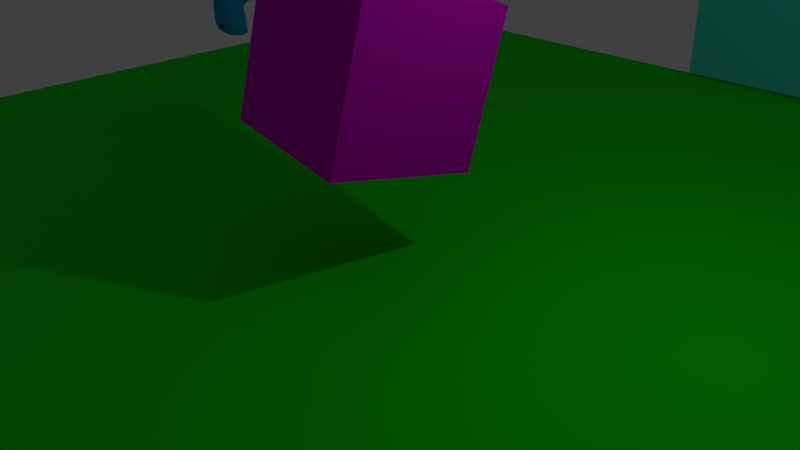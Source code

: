 # Source: day02.blend  (saved by Blender 2.77.0; exported with 4.5.12 LTS)
import bpy
from mathutils import Matrix  # noqa: F401  (used for matrix-valued properties, if any)

bpy.ops.wm.read_factory_settings(use_empty=True)
scene = bpy.context.scene
scene.name = 'Room One'

# ---- collections
col_collection_1 = bpy.data.collections.new('Collection 1'); scene.collection.children.link(col_collection_1)

# ---- materials (node trees are filled in below, after node groups)
mat_material_007 = bpy.data.materials.new('Material.007')
mat_material_007.alpha_threshold = 0.0
mat_material_007.use_transparent_shadow = False
mat_material_007.diffuse_color = (0.009789, 0.3311, 0.8, 1.0)
mat_material_007.roughness = 0.5
mat_material_006 = bpy.data.materials.new('Material.006')
mat_material_006.alpha_threshold = 0.0
mat_material_006.use_transparent_shadow = False
mat_material_006.diffuse_color = (0.07423, 0.7771, 0.8, 1.0)
mat_material_006.roughness = 0.5
mat_material_001 = bpy.data.materials.new('Material.001')
mat_material_001.alpha_threshold = 0.0
mat_material_001.use_transparent_shadow = False
mat_material_001.diffuse_color = (0.009437, 0.8, 0.004158, 1.0)
mat_material_001.roughness = 0.5
mat_material_001.specular_intensity = 0.0
mat_material = bpy.data.materials.new('Material')
mat_material.alpha_threshold = 0.0
mat_material.use_transparent_shadow = False
mat_material.diffuse_color = (0.8, 0.002134, 0.7567, 1.0)
mat_material.roughness = 0.5
mat_material.line_color = (0.0, 0.0, 0.0, 1.0)

# ---- material node trees

# ---- world
world_world = bpy.data.worlds.new('World'); scene.world = world_world
world_world.color = (0.05088, 0.05088, 0.05088)
world_world.use_sun_shadow = False
world_world.sun_shadow_jitter_overblur = 0.0
world_world.cycles.sampling_method = 'NONE'
world_world.cycles.sample_map_resolution = 256

# ---- cameras
cam_camera = bpy.data.cameras.new('Camera')
cam_camera.clip_end = 100.0
cam_camera.lens = 35.0
cam_camera.sensor_width = 32.0
cam_camera.sensor_height = 18.0
cam_camera.ortho_scale = 7.314
cam_camera.dof.focus_distance = 0.0
cam_camera.dof.aperture_fstop = 128.0

# ---- lights
light_lamp = bpy.data.lights.new('Lamp', 'POINT')
light_lamp.transmission_factor = 0.0
light_lamp.cutoff_distance = 30.0
light_lamp.energy = 100.0
light_lamp.shadow_buffer_clip_start = 1.001
light_lamp.shadow_soft_size = 0.1
light_lamp.shadow_maximum_resolution = 0.006
light_lamp.use_absolute_resolution = True
light_lamp.cycles.use_multiple_importance_sampling = False

# ---- meshes
me_suzanne = bpy.data.meshes.new('Suzanne')
me_suzanne.from_pydata([(0.4375, -0.7656, 0.1641), (-0.4375, -0.7656, 0.1641), (0.5, -0.6875, 0.09375), (-0.5, -0.6875, 0.09375), (0.5469, -0.5781, 0.05469), (-0.5469, -0.5781, 0.05469), (0.3516, -0.6172, -0.02344), (-0.3516, -0.6172, -0.02344), (0.3516, -0.7188, 0.03125), (-0.3516, -0.7188, 0.03125), (0.3516, -0.7812, 0.1328), (-0.3516, -0.7812, 0.1328), (0.2734, -0.7969, 0.1641), (-0.2734, -0.7969, 0.1641), (0.2031, -0.7422, 0.09375), (-0.2031, -0.7422, 0.09375), (0.1562, -0.6484, 0.05469), (-0.1562, -0.6484, 0.05469), (0.07812, -0.6562, 0.2422), (-0.07812, -0.6562, 0.2422), (0.1406, -0.7422, 0.2422), (-0.1406, -0.7422, 0.2422), (0.2422, -0.7969, 0.2422), (-0.2422, -0.7969, 0.2422), (0.2734, -0.7969, 0.3281), (-0.2734, -0.7969, 0.3281), (0.2031, -0.7422, 0.3906), (-0.2031, -0.7422, 0.3906), (0.1562, -0.6484, 0.4375), (-0.1562, -0.6484, 0.4375), (0.3516, -0.6172, 0.5156), (-0.3516, -0.6172, 0.5156), (0.3516, -0.7188, 0.4531), (-0.3516, -0.7188, 0.4531), (0.3516, -0.7812, 0.3594), (-0.3516, -0.7812, 0.3594), (0.4375, -0.7656, 0.3281), (-0.4375, -0.7656, 0.3281), (0.5, -0.6875, 0.3906), (-0.5, -0.6875, 0.3906), (0.5469, -0.5781, 0.4375), (-0.5469, -0.5781, 0.4375), (0.625, -0.5625, 0.2422), (-0.625, -0.5625, 0.2422), (0.5625, -0.6719, 0.2422), (-0.5625, -0.6719, 0.2422), (0.4688, -0.7578, 0.2422), (-0.4688, -0.7578, 0.2422), (0.4766, -0.7734, 0.2422), (-0.4766, -0.7734, 0.2422), (0.4453, -0.7812, 0.3359), (-0.4453, -0.7812, 0.3359), (0.3516, -0.8047, 0.375), (-0.3516, -0.8047, 0.375), (0.2656, -0.8203, 0.3359), (-0.2656, -0.8203, 0.3359), (0.2266, -0.8203, 0.2422), (-0.2266, -0.8203, 0.2422), (0.2656, -0.8203, 0.1562), (-0.2656, -0.8203, 0.1562), (0.3516, -0.8281, 0.2422), (-0.3516, -0.8281, 0.2422), (0.3516, -0.8047, 0.1172), (-0.3516, -0.8047, 0.1172), (0.4453, -0.7812, 0.1562), (-0.4453, -0.7812, 0.1562), (0.0, -0.7422, 0.4297), (0.0, -0.8203, 0.3516), (0.0, -0.7344, -0.6797), (0.0, -0.7812, -0.3203), (0.0, -0.7969, -0.1875), (0.0, -0.7188, -0.7734), (0.0, -0.6016, 0.4062), (0.0, -0.5703, 0.5703), (0.0, 0.5469, 0.8984), (0.0, 0.8516, 0.5625), (0.0, 0.8281, 0.07031), (0.0, 0.3516, -0.3828), (0.2031, -0.5625, -0.1875), (-0.2031, -0.5625, -0.1875), (0.3125, -0.5703, -0.4375), (-0.3125, -0.5703, -0.4375), (0.3516, -0.5703, -0.6953), (-0.3516, -0.5703, -0.6953), (0.3672, -0.5312, -0.8906), (-0.3672, -0.5312, -0.8906), (0.3281, -0.5234, -0.9453), (-0.3281, -0.5234, -0.9453), (0.1797, -0.5547, -0.9688), (-0.1797, -0.5547, -0.9688), (0.0, -0.5781, -0.9844), (0.4375, -0.5312, -0.1406), (-0.4375, -0.5312, -0.1406), (0.6328, -0.5391, -0.03906), (-0.6328, -0.5391, -0.03906), (0.8281, -0.4453, 0.1484), (-0.8281, -0.4453, 0.1484), (0.8594, -0.5938, 0.4297), (-0.8594, -0.5938, 0.4297), (0.7109, -0.625, 0.4844), (-0.7109, -0.625, 0.4844), (0.4922, -0.6875, 0.6016), (-0.4922, -0.6875, 0.6016), (0.3203, -0.7344, 0.7578), (-0.3203, -0.7344, 0.7578), (0.1562, -0.7578, 0.7188), (-0.1562, -0.7578, 0.7188), (0.0625, -0.75, 0.4922), (-0.0625, -0.75, 0.4922), (0.1641, -0.7734, 0.4141), (-0.1641, -0.7734, 0.4141), (0.125, -0.7656, 0.3047), (-0.125, -0.7656, 0.3047), (0.2031, -0.7422, 0.09375), (-0.2031, -0.7422, 0.09375), (0.375, -0.7031, 0.01562), (-0.375, -0.7031, 0.01562), (0.4922, -0.6719, 0.0625), (-0.4922, -0.6719, 0.0625), (0.625, -0.6484, 0.1875), (-0.625, -0.6484, 0.1875), (0.6406, -0.6484, 0.2969), (-0.6406, -0.6484, 0.2969), (0.6016, -0.6641, 0.375), (-0.6016, -0.6641, 0.375), (0.4297, -0.7188, 0.4375), (-0.4297, -0.7188, 0.4375), (0.25, -0.7578, 0.4688), (-0.25, -0.7578, 0.4688), (0.0, -0.7344, -0.7656), (0.1094, -0.7344, -0.7188), (-0.1094, -0.7344, -0.7188), (0.1172, -0.7109, -0.8359), (-0.1172, -0.7109, -0.8359), (0.0625, -0.6953, -0.8828), (-0.0625, -0.6953, -0.8828), (0.0, -0.6875, -0.8906), (0.0, -0.75, -0.1953), (0.0, -0.7422, -0.1406), (0.1016, -0.7422, -0.1484), (-0.1016, -0.7422, -0.1484), (0.125, -0.75, -0.2266), (-0.125, -0.75, -0.2266), (0.08594, -0.7422, -0.2891), (-0.08594, -0.7422, -0.2891), (0.3984, -0.6719, -0.04688), (-0.3984, -0.6719, -0.04688), (0.6172, -0.625, 0.05469), (-0.6172, -0.625, 0.05469), (0.7266, -0.6016, 0.2031), (-0.7266, -0.6016, 0.2031), (0.7422, -0.6562, 0.375), (-0.7422, -0.6562, 0.375), (0.6875, -0.7266, 0.4141), (-0.6875, -0.7266, 0.4141), (0.4375, -0.7969, 0.5469), (-0.4375, -0.7969, 0.5469), (0.3125, -0.8359, 0.6406), (-0.3125, -0.8359, 0.6406), (0.2031, -0.8516, 0.6172), (-0.2031, -0.8516, 0.6172), (0.1016, -0.8438, 0.4297), (-0.1016, -0.8438, 0.4297), (0.125, -0.8125, -0.1016), (-0.125, -0.8125, -0.1016), (0.2109, -0.7109, -0.4453), (-0.2109, -0.7109, -0.4453), (0.25, -0.6875, -0.7031), (-0.25, -0.6875, -0.7031), (0.2656, -0.6641, -0.8203), (-0.2656, -0.6641, -0.8203), (0.2344, -0.6328, -0.9141), (-0.2344, -0.6328, -0.9141), (0.1641, -0.6328, -0.9297), (-0.1641, -0.6328, -0.9297), (0.0, -0.6406, -0.9453), (0.0, -0.7266, 0.04688), (0.0, -0.7656, 0.2109), (0.3281, -0.7422, 0.4766), (-0.3281, -0.7422, 0.4766), (0.1641, -0.75, 0.1406), (-0.1641, -0.75, 0.1406), (0.1328, -0.7578, 0.2109), (-0.1328, -0.7578, 0.2109), (0.1172, -0.7344, -0.6875), (-0.1172, -0.7344, -0.6875), (0.07812, -0.75, -0.4453), (-0.07812, -0.75, -0.4453), (0.0, -0.75, -0.4453), (0.0, -0.7422, -0.3281), (0.09375, -0.7812, -0.2734), (-0.09375, -0.7812, -0.2734), (0.1328, -0.7969, -0.2266), (-0.1328, -0.7969, -0.2266), (0.1094, -0.7812, -0.1328), (-0.1094, -0.7812, -0.1328), (0.03906, -0.7812, -0.125), (-0.03906, -0.7812, -0.125), (0.0, -0.8281, -0.2031), (0.04688, -0.8125, -0.1484), (-0.04688, -0.8125, -0.1484), (0.09375, -0.8125, -0.1562), (-0.09375, -0.8125, -0.1562), (0.1094, -0.8281, -0.2266), (-0.1094, -0.8281, -0.2266), (0.07812, -0.8047, -0.25), (-0.07812, -0.8047, -0.25), (0.0, -0.8047, -0.2891), (0.2578, -0.5547, -0.3125), (-0.2578, -0.5547, -0.3125), (0.1641, -0.7109, -0.2422), (-0.1641, -0.7109, -0.2422), (0.1797, -0.7109, -0.3125), (-0.1797, -0.7109, -0.3125), (0.2344, -0.5547, -0.25), (-0.2344, -0.5547, -0.25), (0.0, -0.6875, -0.875), (0.04688, -0.6875, -0.8672), (-0.04688, -0.6875, -0.8672), (0.09375, -0.7109, -0.8203), (-0.09375, -0.7109, -0.8203), (0.09375, -0.7266, -0.7422), (-0.09375, -0.7266, -0.7422), (0.0, -0.6562, -0.7812), (0.09375, -0.6641, -0.75), (-0.09375, -0.6641, -0.75), (0.09375, -0.6406, -0.8125), (-0.09375, -0.6406, -0.8125), (0.04688, -0.6328, -0.8516), (-0.04688, -0.6328, -0.8516), (0.0, -0.6328, -0.8594), (0.1719, -0.7812, 0.2188), (-0.1719, -0.7812, 0.2188), (0.1875, -0.7734, 0.1562), (-0.1875, -0.7734, 0.1562), (0.3359, -0.7578, 0.4297), (-0.3359, -0.7578, 0.4297), (0.2734, -0.7734, 0.4219), (-0.2734, -0.7734, 0.4219), (0.4219, -0.7734, 0.3984), (-0.4219, -0.7734, 0.3984), (0.5625, -0.6953, 0.3516), (-0.5625, -0.6953, 0.3516), (0.5859, -0.6875, 0.2891), (-0.5859, -0.6875, 0.2891), (0.5781, -0.6797, 0.1953), (-0.5781, -0.6797, 0.1953), (0.4766, -0.7188, 0.1016), (-0.4766, -0.7188, 0.1016), (0.375, -0.7422, 0.0625), (-0.375, -0.7422, 0.0625), (0.2266, -0.7812, 0.1094), (-0.2266, -0.7812, 0.1094), (0.1797, -0.7812, 0.2969), (-0.1797, -0.7812, 0.2969), (0.2109, -0.7812, 0.375), (-0.2109, -0.7812, 0.375), (0.2344, -0.7578, 0.3594), (-0.2344, -0.7578, 0.3594), (0.1953, -0.7578, 0.2969), (-0.1953, -0.7578, 0.2969), (0.2422, -0.7578, 0.125), (-0.2422, -0.7578, 0.125), (0.375, -0.7266, 0.08594), (-0.375, -0.7266, 0.08594), (0.4609, -0.7031, 0.1172), (-0.4609, -0.7031, 0.1172), (0.5469, -0.6719, 0.2109), (-0.5469, -0.6719, 0.2109), (0.5547, -0.6719, 0.2812), (-0.5547, -0.6719, 0.2812), (0.5312, -0.6797, 0.3359), (-0.5312, -0.6797, 0.3359), (0.4141, -0.75, 0.3906), (-0.4141, -0.75, 0.3906), (0.2812, -0.7656, 0.3984), (-0.2812, -0.7656, 0.3984), (0.3359, -0.75, 0.4062), (-0.3359, -0.75, 0.4062), (0.2031, -0.75, 0.1719), (-0.2031, -0.75, 0.1719), (0.1953, -0.75, 0.2266), (-0.1953, -0.75, 0.2266), (0.1094, -0.6094, 0.4609), (-0.1094, -0.6094, 0.4609), (0.1953, -0.6172, 0.6641), (-0.1953, -0.6172, 0.6641), (0.3359, -0.5938, 0.6875), (-0.3359, -0.5938, 0.6875), (0.4844, -0.5547, 0.5547), (-0.4844, -0.5547, 0.5547), (0.6797, -0.4922, 0.4531), (-0.6797, -0.4922, 0.4531), (0.7969, -0.4609, 0.4062), (-0.7969, -0.4609, 0.4062), (0.7734, -0.375, 0.1641), (-0.7734, -0.375, 0.1641), (0.6016, -0.4141, 0.0), (-0.6016, -0.4141, 0.0), (0.4375, -0.4688, -0.09375), (-0.4375, -0.4688, -0.09375), (0.0, -0.2891, 0.8984), (0.0, 0.07812, 0.9844), (0.0, 0.6719, -0.1953), (0.0, -0.1875, -0.4609), (0.0, -0.4609, -0.9766), (0.0, -0.3438, -0.8047), (0.0, -0.3203, -0.5703), (0.0, -0.2812, -0.4844), (0.8516, -0.05469, 0.2344), (-0.8516, -0.05469, 0.2344), (0.8594, 0.04688, 0.3203), (-0.8594, 0.04688, 0.3203), (0.7734, 0.4375, 0.2656), (-0.7734, 0.4375, 0.2656), (0.4609, 0.7031, 0.4375), (-0.4609, 0.7031, 0.4375), (0.7344, -0.07031, -0.04688), (-0.7344, -0.07031, -0.04688), (0.5938, 0.1641, -0.125), (-0.5938, 0.1641, -0.125), (0.6406, 0.4297, -0.007812), (-0.6406, 0.4297, -0.007812), (0.3359, 0.6641, 0.05469), (-0.3359, 0.6641, 0.05469), (0.2344, -0.4062, -0.3516), (-0.2344, -0.4062, -0.3516), (0.1797, -0.2578, -0.4141), (-0.1797, -0.2578, -0.4141), (0.2891, -0.3828, -0.7109), (-0.2891, -0.3828, -0.7109), (0.25, -0.3906, -0.5), (-0.25, -0.3906, -0.5), (0.3281, -0.3984, -0.9141), (-0.3281, -0.3984, -0.9141), (0.1406, -0.3672, -0.7578), (-0.1406, -0.3672, -0.7578), (0.125, -0.3594, -0.5391), (-0.125, -0.3594, -0.5391), (0.1641, -0.4375, -0.9453), (-0.1641, -0.4375, -0.9453), (0.2188, -0.4297, -0.2812), (-0.2188, -0.4297, -0.2812), (0.2109, -0.4688, -0.2266), (-0.2109, -0.4688, -0.2266), (0.2031, -0.5, -0.1719), (-0.2031, -0.5, -0.1719), (0.2109, -0.1641, -0.3906), (-0.2109, -0.1641, -0.3906), (0.2969, 0.2656, -0.3125), (-0.2969, 0.2656, -0.3125), (0.3438, 0.5391, -0.1484), (-0.3438, 0.5391, -0.1484), (0.4531, 0.3828, 0.8672), (-0.4531, 0.3828, 0.8672), (0.4531, 0.07031, 0.9297), (-0.4531, 0.07031, 0.9297), (0.4531, -0.2344, 0.8516), (-0.4531, -0.2344, 0.8516), (0.4609, -0.4297, 0.5234), (-0.4609, -0.4297, 0.5234), (0.7266, -0.3359, 0.4062), (-0.7266, -0.3359, 0.4062), (0.6328, -0.2812, 0.4531), (-0.6328, -0.2812, 0.4531), (0.6406, -0.05469, 0.7031), (-0.6406, -0.05469, 0.7031), (0.7969, -0.125, 0.5625), (-0.7969, -0.125, 0.5625), (0.7969, 0.1172, 0.6172), (-0.7969, 0.1172, 0.6172), (0.6406, 0.1953, 0.75), (-0.6406, 0.1953, 0.75), (0.6406, 0.4453, 0.6797), (-0.6406, 0.4453, 0.6797), (0.7969, 0.3594, 0.5391), (-0.7969, 0.3594, 0.5391), (0.6172, 0.5859, 0.3281), (-0.6172, 0.5859, 0.3281), (0.4844, 0.5469, 0.02344), (-0.4844, 0.5469, 0.02344), (0.8203, 0.2031, 0.3281), (-0.8203, 0.2031, 0.3281), (0.4062, -0.1484, -0.1719), (-0.4062, -0.1484, -0.1719), (0.4297, 0.2109, -0.1953), (-0.4297, 0.2109, -0.1953), (0.8906, 0.2344, 0.4062), (-0.8906, 0.2344, 0.4062), (0.7734, 0.125, -0.1406), (-0.7734, 0.125, -0.1406), (1.039, 0.3281, -0.1016), (-1.039, 0.3281, -0.1016), (1.281, 0.4297, 0.05469), (-1.281, 0.4297, 0.05469), (1.352, 0.4219, 0.3203), (-1.352, 0.4219, 0.3203), (1.234, 0.4219, 0.5078), (-1.234, 0.4219, 0.5078), (1.023, 0.3125, 0.4766), (-1.023, 0.3125, 0.4766), (1.016, 0.2891, 0.4141), (-1.016, 0.2891, 0.4141), (1.188, 0.3906, 0.4375), (-1.188, 0.3906, 0.4375), (1.266, 0.4062, 0.2891), (-1.266, 0.4062, 0.2891), (1.211, 0.4062, 0.07812), (-1.211, 0.4062, 0.07812), (1.031, 0.3047, -0.03906), (-1.031, 0.3047, -0.03906), (0.8281, 0.1328, -0.07031), (-0.8281, 0.1328, -0.07031), (0.9219, 0.2188, 0.3594), (-0.9219, 0.2188, 0.3594), (0.9453, 0.2891, 0.3047), (-0.9453, 0.2891, 0.3047), (0.8828, 0.2109, -0.02344), (-0.8828, 0.2109, -0.02344), (1.039, 0.3672, 0.0), (-1.039, 0.3672, 0.0), (1.188, 0.4453, 0.09375), (-1.188, 0.4453, 0.09375), (1.234, 0.4453, 0.25), (-1.234, 0.4453, 0.25), (1.172, 0.4375, 0.3594), (-1.172, 0.4375, 0.3594), (1.023, 0.3594, 0.3438), (-1.023, 0.3594, 0.3438), (0.8438, 0.2109, 0.2891), (-0.8438, 0.2109, 0.2891), (0.8359, 0.2734, 0.1719), (-0.8359, 0.2734, 0.1719), (0.7578, 0.2734, 0.09375), (-0.7578, 0.2734, 0.09375), (0.8203, 0.2734, 0.08594), (-0.8203, 0.2734, 0.08594), (0.8438, 0.2734, 0.01562), (-0.8438, 0.2734, 0.01562), (0.8125, 0.2734, -0.01562), (-0.8125, 0.2734, -0.01562), (0.7266, 0.07031, 0.0), (-0.7266, 0.07031, 0.0), (0.7188, 0.1719, -0.02344), (-0.7188, 0.1719, -0.02344), (0.7188, 0.1875, 0.03906), (-0.7188, 0.1875, 0.03906), (0.7969, 0.2109, 0.2031), (-0.7969, 0.2109, 0.2031), (0.8906, 0.2656, 0.2422), (-0.8906, 0.2656, 0.2422), (0.8906, 0.3203, 0.2344), (-0.8906, 0.3203, 0.2344), (0.8125, 0.3203, -0.01562), (-0.8125, 0.3203, -0.01562), (0.8516, 0.3203, 0.01562), (-0.8516, 0.3203, 0.01562), (0.8281, 0.3203, 0.07812), (-0.8281, 0.3203, 0.07812), (0.7656, 0.3203, 0.09375), (-0.7656, 0.3203, 0.09375), (0.8438, 0.3203, 0.1719), (-0.8438, 0.3203, 0.1719), (1.039, 0.4141, 0.3281), (-1.039, 0.4141, 0.3281), (1.188, 0.4844, 0.3438), (-1.188, 0.4844, 0.3438), (1.258, 0.4922, 0.2422), (-1.258, 0.4922, 0.2422), (1.211, 0.4844, 0.08594), (-1.211, 0.4844, 0.08594), (1.047, 0.4219, 0.0), (-1.047, 0.4219, 0.0), (0.8828, 0.2656, -0.01562), (-0.8828, 0.2656, -0.01562), (0.9531, 0.3438, 0.2891), (-0.9531, 0.3438, 0.2891), (0.8906, 0.3281, 0.1094), (-0.8906, 0.3281, 0.1094), (0.9375, 0.3359, 0.0625), (-0.9375, 0.3359, 0.0625), (1.0, 0.3672, 0.125), (-1.0, 0.3672, 0.125), (0.9609, 0.3516, 0.1719), (-0.9609, 0.3516, 0.1719), (1.016, 0.375, 0.2344), (-1.016, 0.375, 0.2344), (1.055, 0.3828, 0.1875), (-1.055, 0.3828, 0.1875), (1.109, 0.3906, 0.2109), (-1.109, 0.3906, 0.2109), (1.086, 0.3906, 0.2734), (-1.086, 0.3906, 0.2734), (1.023, 0.4844, 0.4375), (-1.023, 0.4844, 0.4375), (1.25, 0.5469, 0.4688), (-1.25, 0.5469, 0.4688), (1.367, 0.5, 0.2969), (-1.367, 0.5, 0.2969), (1.312, 0.5312, 0.05469), (-1.312, 0.5312, 0.05469), (1.039, 0.4922, -0.08594), (-1.039, 0.4922, -0.08594), (0.7891, 0.3281, -0.125), (-0.7891, 0.3281, -0.125), (0.8594, 0.3828, 0.3828), (-0.8594, 0.3828, 0.3828)], [], [(46, 0, 2, 44), (3, 1, 47, 45), (44, 2, 4, 42), (5, 3, 45, 43), (2, 8, 6, 4), (7, 9, 3, 5), (0, 10, 8, 2), (9, 11, 1, 3), (10, 12, 14, 8), (15, 13, 11, 9), (8, 14, 16, 6), (17, 15, 9, 7), (14, 20, 18, 16), (19, 21, 15, 17), (12, 22, 20, 14), (21, 23, 13, 15), (22, 24, 26, 20), (27, 25, 23, 21), (20, 26, 28, 18), (29, 27, 21, 19), (26, 32, 30, 28), (31, 33, 27, 29), (24, 34, 32, 26), (33, 35, 25, 27), (34, 36, 38, 32), (39, 37, 35, 33), (32, 38, 40, 30), (41, 39, 33, 31), (38, 44, 42, 40), (43, 45, 39, 41), (36, 46, 44, 38), (45, 47, 37, 39), (46, 36, 50, 48), (51, 37, 47, 49), (36, 34, 52, 50), (53, 35, 37, 51), (34, 24, 54, 52), (55, 25, 35, 53), (24, 22, 56, 54), (57, 23, 25, 55), (22, 12, 58, 56), (59, 13, 23, 57), (12, 10, 62, 58), (63, 11, 13, 59), (10, 0, 64, 62), (65, 1, 11, 63), (0, 46, 48, 64), (49, 47, 1, 65), (60, 64, 48), (49, 65, 61), (62, 64, 60), (61, 65, 63), (60, 58, 62), (63, 59, 61), (60, 56, 58), (59, 57, 61), (60, 54, 56), (57, 55, 61), (60, 52, 54), (55, 53, 61), (60, 50, 52), (53, 51, 61), (60, 48, 50), (51, 49, 61), (88, 173, 175, 90), (175, 174, 89, 90), (86, 171, 173, 88), (174, 172, 87, 89), (84, 169, 171, 86), (172, 170, 85, 87), (82, 167, 169, 84), (170, 168, 83, 85), (80, 165, 167, 82), (168, 166, 81, 83), (78, 91, 145, 163), (146, 92, 79, 164), (91, 93, 147, 145), (148, 94, 92, 146), (93, 95, 149, 147), (150, 96, 94, 148), (95, 97, 151, 149), (152, 98, 96, 150), (97, 99, 153, 151), (154, 100, 98, 152), (99, 101, 155, 153), (156, 102, 100, 154), (101, 103, 157, 155), (158, 104, 102, 156), (103, 105, 159, 157), (160, 106, 104, 158), (105, 107, 161, 159), (162, 108, 106, 160), (107, 66, 67, 161), (67, 66, 108, 162), (109, 127, 159, 161), (160, 128, 110, 162), (127, 178, 157, 159), (158, 179, 128, 160), (125, 155, 157, 178), (158, 156, 126, 179), (123, 153, 155, 125), (156, 154, 124, 126), (121, 151, 153, 123), (154, 152, 122, 124), (119, 149, 151, 121), (152, 150, 120, 122), (117, 147, 149, 119), (150, 148, 118, 120), (115, 145, 147, 117), (148, 146, 116, 118), (113, 163, 145, 115), (146, 164, 114, 116), (113, 180, 176, 163), (176, 181, 114, 164), (109, 161, 67, 111), (67, 162, 110, 112), (111, 67, 177, 182), (177, 67, 112, 183), (176, 180, 182, 177), (183, 181, 176, 177), (134, 136, 175, 173), (175, 136, 135, 174), (132, 134, 173, 171), (174, 135, 133, 172), (130, 132, 171, 169), (172, 133, 131, 170), (165, 186, 184, 167), (185, 187, 166, 168), (130, 169, 167, 184), (168, 170, 131, 185), (143, 189, 188, 186), (188, 189, 144, 187), (184, 186, 188, 68), (188, 187, 185, 68), (129, 130, 184, 68), (185, 131, 129, 68), (141, 192, 190, 143), (191, 193, 142, 144), (139, 194, 192, 141), (193, 195, 140, 142), (138, 196, 194, 139), (195, 197, 138, 140), (137, 70, 196, 138), (197, 70, 137, 138), (189, 143, 190, 69), (191, 144, 189, 69), (69, 190, 205, 207), (206, 191, 69, 207), (70, 198, 199, 196), (200, 198, 70, 197), (196, 199, 201, 194), (202, 200, 197, 195), (194, 201, 203, 192), (204, 202, 195, 193), (192, 203, 205, 190), (206, 204, 193, 191), (198, 203, 201, 199), (202, 204, 198, 200), (198, 207, 205, 203), (206, 207, 198, 204), (138, 139, 163, 176), (164, 140, 138, 176), (139, 141, 210, 163), (211, 142, 140, 164), (141, 143, 212, 210), (213, 144, 142, 211), (143, 186, 165, 212), (166, 187, 144, 213), (80, 208, 212, 165), (213, 209, 81, 166), (208, 214, 210, 212), (211, 215, 209, 213), (78, 163, 210, 214), (211, 164, 79, 215), (130, 129, 71, 221), (71, 129, 131, 222), (132, 130, 221, 219), (222, 131, 133, 220), (134, 132, 219, 217), (220, 133, 135, 218), (136, 134, 217, 216), (218, 135, 136, 216), (216, 217, 228, 230), (229, 218, 216, 230), (217, 219, 226, 228), (227, 220, 218, 229), (219, 221, 224, 226), (225, 222, 220, 227), (221, 71, 223, 224), (223, 71, 222, 225), (223, 230, 228, 224), (229, 230, 223, 225), (224, 228, 226), (227, 229, 225), (182, 180, 233, 231), (234, 181, 183, 232), (111, 182, 231, 253), (232, 183, 112, 254), (109, 111, 253, 255), (254, 112, 110, 256), (180, 113, 251, 233), (252, 114, 181, 234), (113, 115, 249, 251), (250, 116, 114, 252), (115, 117, 247, 249), (248, 118, 116, 250), (117, 119, 245, 247), (246, 120, 118, 248), (119, 121, 243, 245), (244, 122, 120, 246), (121, 123, 241, 243), (242, 124, 122, 244), (123, 125, 239, 241), (240, 126, 124, 242), (125, 178, 235, 239), (236, 179, 126, 240), (178, 127, 237, 235), (238, 128, 179, 236), (127, 109, 255, 237), (256, 110, 128, 238), (237, 255, 257, 275), (258, 256, 238, 276), (235, 237, 275, 277), (276, 238, 236, 278), (239, 235, 277, 273), (278, 236, 240, 274), (241, 239, 273, 271), (274, 240, 242, 272), (243, 241, 271, 269), (272, 242, 244, 270), (245, 243, 269, 267), (270, 244, 246, 268), (247, 245, 267, 265), (268, 246, 248, 266), (249, 247, 265, 263), (266, 248, 250, 264), (251, 249, 263, 261), (264, 250, 252, 262), (233, 251, 261, 279), (262, 252, 234, 280), (255, 253, 259, 257), (260, 254, 256, 258), (253, 231, 281, 259), (282, 232, 254, 260), (231, 233, 279, 281), (280, 234, 232, 282), (66, 107, 283, 72), (284, 108, 66, 72), (107, 105, 285, 283), (286, 106, 108, 284), (105, 103, 287, 285), (288, 104, 106, 286), (103, 101, 289, 287), (290, 102, 104, 288), (101, 99, 291, 289), (292, 100, 102, 290), (99, 97, 293, 291), (294, 98, 100, 292), (97, 95, 295, 293), (296, 96, 98, 294), (95, 93, 297, 295), (298, 94, 96, 296), (93, 91, 299, 297), (300, 92, 94, 298), (307, 308, 327, 337), (328, 308, 307, 338), (306, 307, 337, 335), (338, 307, 306, 336), (305, 306, 335, 339), (336, 306, 305, 340), (88, 90, 305, 339), (305, 90, 89, 340), (86, 88, 339, 333), (340, 89, 87, 334), (84, 86, 333, 329), (334, 87, 85, 330), (82, 84, 329, 331), (330, 85, 83, 332), (329, 335, 337, 331), (338, 336, 330, 332), (329, 333, 339, 335), (340, 334, 330, 336), (325, 331, 337, 327), (338, 332, 326, 328), (80, 82, 331, 325), (332, 83, 81, 326), (208, 341, 343, 214), (344, 342, 209, 215), (80, 325, 341, 208), (342, 326, 81, 209), (78, 214, 343, 345), (344, 215, 79, 346), (78, 345, 299, 91), (300, 346, 79, 92), (76, 323, 351, 303), (352, 324, 76, 303), (303, 351, 349, 77), (350, 352, 303, 77), (77, 349, 347, 304), (348, 350, 77, 304), (304, 347, 327, 308), (328, 348, 304, 308), (325, 327, 347, 341), (348, 328, 326, 342), (295, 297, 317, 309), (318, 298, 296, 310), (75, 315, 323, 76), (324, 316, 75, 76), (301, 357, 355, 302), (356, 358, 301, 302), (302, 355, 353, 74), (354, 356, 302, 74), (74, 353, 315, 75), (316, 354, 74, 75), (291, 293, 361, 363), (362, 294, 292, 364), (363, 361, 367, 365), (368, 362, 364, 366), (365, 367, 369, 371), (370, 368, 366, 372), (371, 369, 375, 373), (376, 370, 372, 374), (313, 377, 373, 375), (374, 378, 314, 376), (315, 353, 373, 377), (374, 354, 316, 378), (353, 355, 371, 373), (372, 356, 354, 374), (355, 357, 365, 371), (366, 358, 356, 372), (357, 359, 363, 365), (364, 360, 358, 366), (289, 291, 363, 359), (364, 292, 290, 360), (73, 359, 357, 301), (358, 360, 73, 301), (283, 285, 287, 289), (288, 286, 284, 290), (283, 289, 359, 73), (360, 290, 284, 73), (72, 283, 73), (73, 284, 72), (293, 295, 309, 361), (310, 296, 294, 362), (309, 311, 367, 361), (368, 312, 310, 362), (311, 381, 369, 367), (370, 382, 312, 368), (313, 375, 369, 381), (370, 376, 314, 382), (347, 349, 385, 383), (386, 350, 348, 384), (317, 383, 385, 319), (386, 384, 318, 320), (297, 299, 383, 317), (384, 300, 298, 318), (299, 343, 341, 383), (342, 344, 300, 384), (341, 347, 383), (384, 348, 342), (299, 345, 343), (344, 346, 300), (313, 321, 379, 377), (380, 322, 314, 378), (315, 377, 379, 323), (380, 378, 316, 324), (319, 385, 379, 321), (380, 386, 320, 322), (349, 351, 379, 385), (380, 352, 350, 386), (323, 379, 351), (352, 380, 324), (399, 387, 413, 401), (414, 388, 400, 402), (399, 401, 403, 397), (404, 402, 400, 398), (397, 403, 405, 395), (406, 404, 398, 396), (395, 405, 407, 393), (408, 406, 396, 394), (393, 407, 409, 391), (410, 408, 394, 392), (391, 409, 411, 389), (412, 410, 392, 390), (409, 419, 417, 411), (418, 420, 410, 412), (407, 421, 419, 409), (420, 422, 408, 410), (405, 423, 421, 407), (422, 424, 406, 408), (403, 425, 423, 405), (424, 426, 404, 406), (401, 427, 425, 403), (426, 428, 402, 404), (401, 413, 415, 427), (416, 414, 402, 428), (317, 319, 443, 441), (444, 320, 318, 442), (319, 389, 411, 443), (412, 390, 320, 444), (309, 317, 441, 311), (442, 318, 310, 312), (381, 429, 413, 387), (414, 430, 382, 388), (411, 417, 439, 443), (440, 418, 412, 444), (437, 445, 443, 439), (444, 446, 438, 440), (433, 445, 437, 435), (438, 446, 434, 436), (431, 447, 445, 433), (446, 448, 432, 434), (429, 447, 431, 449), (432, 448, 430, 450), (413, 429, 449, 415), (450, 430, 414, 416), (311, 447, 429, 381), (430, 448, 312, 382), (311, 441, 445, 447), (446, 442, 312, 448), (441, 443, 445), (446, 444, 442), (415, 449, 451, 475), (452, 450, 416, 476), (449, 431, 461, 451), (462, 432, 450, 452), (431, 433, 459, 461), (460, 434, 432, 462), (433, 435, 457, 459), (458, 436, 434, 460), (435, 437, 455, 457), (456, 438, 436, 458), (437, 439, 453, 455), (454, 440, 438, 456), (439, 417, 473, 453), (474, 418, 440, 454), (427, 415, 475, 463), (476, 416, 428, 464), (425, 427, 463, 465), (464, 428, 426, 466), (423, 425, 465, 467), (466, 426, 424, 468), (421, 423, 467, 469), (468, 424, 422, 470), (419, 421, 469, 471), (470, 422, 420, 472), (417, 419, 471, 473), (472, 420, 418, 474), (457, 455, 479, 477), (480, 456, 458, 478), (477, 479, 481, 483), (482, 480, 478, 484), (483, 481, 487, 485), (488, 482, 484, 486), (485, 487, 489, 491), (490, 488, 486, 492), (463, 475, 485, 491), (486, 476, 464, 492), (451, 483, 485, 475), (486, 484, 452, 476), (451, 461, 477, 483), (478, 462, 452, 484), (457, 477, 461, 459), (462, 478, 458, 460), (453, 473, 479, 455), (480, 474, 454, 456), (471, 481, 479, 473), (480, 482, 472, 474), (469, 487, 481, 471), (482, 488, 470, 472), (467, 489, 487, 469), (488, 490, 468, 470), (465, 491, 489, 467), (490, 492, 466, 468), (463, 491, 465), (466, 492, 464), (391, 389, 503, 501), (504, 390, 392, 502), (393, 391, 501, 499), (502, 392, 394, 500), (395, 393, 499, 497), (500, 394, 396, 498), (397, 395, 497, 495), (498, 396, 398, 496), (399, 397, 495, 493), (496, 398, 400, 494), (387, 399, 493, 505), (494, 400, 388, 506), (493, 501, 503, 505), (504, 502, 494, 506), (493, 495, 499, 501), (500, 496, 494, 502), (495, 497, 499), (500, 498, 496), (313, 381, 387, 505), (388, 382, 314, 506), (313, 505, 503, 321), (504, 506, 314, 322), (319, 321, 503, 389), (504, 322, 320, 390)])
me_suzanne.materials.append(mat_material_007)
me_suzanne.use_remesh_preserve_volume = False
me_suzanne.use_remesh_preserve_attributes = False
me_suzanne.use_mirror_vertex_groups = False
me_suzanne.update()
me_cube_002 = bpy.data.meshes.new('Cube.002')
me_cube_002.from_pydata([(-1.258, -0.1436, -2.549), (-1.258, -0.1436, 2.549), (-1.258, 0.1436, -2.549), (-1.258, 0.1436, 2.549), (1.258, -0.1436, -2.549), (1.258, -0.1436, 2.549), (1.258, 0.1436, -2.549), (1.258, 0.1436, 2.549)], [], [(1, 3, 2, 0), (3, 7, 6, 2), (7, 5, 4, 6), (5, 1, 0, 4), (0, 2, 6, 4), (5, 7, 3, 1)])
me_cube_002.materials.append(mat_material_006)
me_cube_002.use_remesh_preserve_volume = False
me_cube_002.use_remesh_preserve_attributes = False
me_cube_002.use_mirror_vertex_groups = False
me_cube_002.update()
me_plane = bpy.data.meshes.new('Plane')
me_plane.from_pydata([(-1.0, -1.0, 0.0), (1.0, -1.0, 0.0), (-1.0, 1.0, 0.0), (1.0, 1.0, 0.0)], [], [(0, 1, 3, 2)])
me_plane.materials.append(mat_material_001)
me_plane.use_remesh_preserve_volume = False
me_plane.use_remesh_preserve_attributes = False
me_plane.use_mirror_vertex_groups = False
me_plane.update()
me_cube = bpy.data.meshes.new('Cube')
me_cube.from_pydata([(1.0, 1.0, -1.0), (1.0, -1.0, -1.0), (-1.0, -1.0, -1.0), (-1.0, 1.0, -1.0), (1.0, 1.0, 1.0), (1.0, -1.0, 1.0), (-1.0, -1.0, 1.0), (-1.0, 1.0, 1.0)], [], [(0, 1, 2, 3), (4, 7, 6, 5), (0, 4, 5, 1), (1, 5, 6, 2), (2, 6, 7, 3), (4, 0, 3, 7)])
me_cube.materials.append(mat_material)
me_cube.use_remesh_preserve_volume = False
me_cube.use_remesh_preserve_attributes = False
me_cube.use_mirror_vertex_groups = False
me_cube.update()

# ---- objects
ob_suzanne = bpy.data.objects.new('Suzanne', me_suzanne)
ob_door = bpy.data.objects.new('Door', me_cube_002)
ob_ground = bpy.data.objects.new('Ground', me_plane)
ob_avatar = bpy.data.objects.new('Avatar', me_cube)
ob_lamp = bpy.data.objects.new('Lamp', light_lamp)
ob_camera = bpy.data.objects.new('Camera', cam_camera)

# ---- transforms, parenting, visibility, modifiers, constraints
ob_suzanne.location = (-5.904, 2.447, 2.446)
ob_suzanne.lineart.crease_threshold = 0.0
ob_door.location = (0.0, 10.0, 2.593)
ob_door.lineart.crease_threshold = 0.0
ob_ground.location = (0.0, 0.0, 0.0)
ob_ground.scale = (10.0, 10.0, 10.0)
ob_ground.lineart.crease_threshold = 0.0
ob_avatar.location = (0.0, 0.0, 2.487)
ob_avatar.rotation_euler = (-0.2022, 0.07589, -0.1156)
ob_avatar.lock_rotations_4d = False
ob_avatar.empty_display_type = 'ARROWS'
ob_avatar.lineart.crease_threshold = 0.0
ob_lamp.location = (4.076, 1.005, 5.904)
ob_lamp.rotation_euler = (0.6503, 0.05522, 1.866)
ob_lamp.lock_rotations_4d = False
ob_lamp.empty_display_type = 'ARROWS'
ob_lamp.color = (0.0, 0.0, 0.0, 0.0)
ob_lamp.lineart.crease_threshold = 0.0
ob_camera.location = (7.481, -6.508, 5.344)
ob_camera.rotation_euler = (1.109, 0.01082, 0.8149)
ob_camera.lock_rotations_4d = False
ob_camera.empty_display_type = 'ARROWS'
ob_camera.color = (0.0, 0.0, 0.0, 0.0)
ob_camera.display_type = 'WIRE'
ob_camera.lineart.crease_threshold = 0.0

# ---- collection membership
col_collection_1.objects.link(ob_suzanne)
col_collection_1.objects.link(ob_door)
col_collection_1.objects.link(ob_ground)
col_collection_1.objects.link(ob_avatar)
col_collection_1.objects.link(ob_lamp)
col_collection_1.objects.link(ob_camera)

# ---- scene / render settings (as saved in the file)
scene.camera = ob_camera
scene.frame_start = 1; scene.frame_end = 250; scene.frame_set(1)
scene.render.engine = 'BLENDER_EEVEE_NEXT'
scene.render.resolution_percentage = 50
scene.render.dither_intensity = 0.0
scene.cycles.use_denoising = False
scene.cycles.samples = 10
scene.cycles.sampling_pattern = 'TABULATED_SOBOL'
scene.cycles.light_sampling_threshold = 0.0
scene.cycles.use_adaptive_sampling = False
scene.cycles.use_light_tree = False
scene.cycles.blur_glossy = 0.0
scene.cycles.pixel_filter_type = 'GAUSSIAN'
scene.cycles.sample_clamp_indirect = 0.0
scene.view_settings.view_transform = 'Standard'
bpy.context.view_layer.update()
